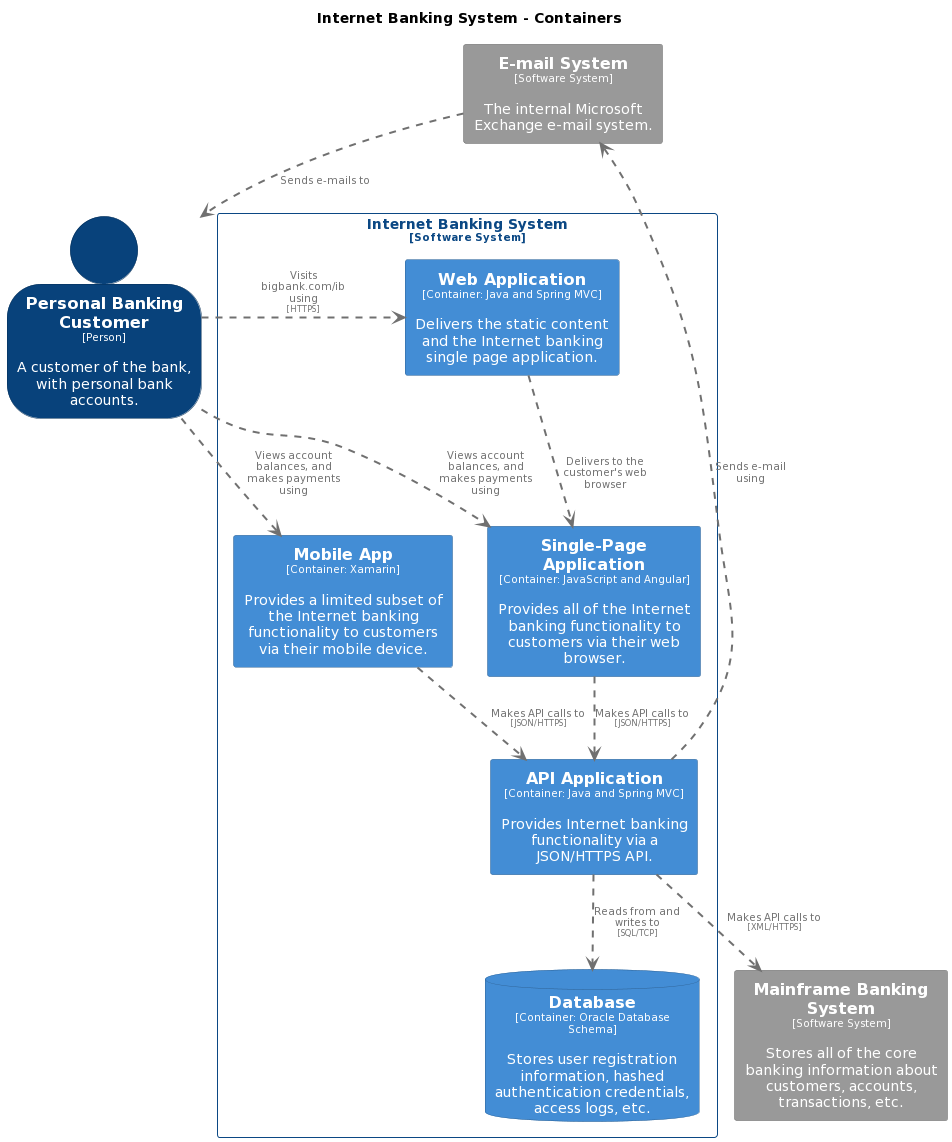

The diagram above was rendered by PlantUML. Its source (embedded in the PNG):
@startuml
set separator none
title Internet Banking System - Containers

top to bottom direction

skinparam {
  shadowing false
  arrowFontSize 10
  defaultTextAlignment center
  wrapWidth 200
  maxMessageSize 100
}

hide stereotype

skinparam rectangle<<InternetBankingSystem.APIApplication>> {
  BackgroundColor #438dd5
  FontColor #ffffff
  BorderColor #2e6295
}
skinparam database<<InternetBankingSystem.Database>> {
  BackgroundColor #438dd5
  FontColor #ffffff
  BorderColor #2e6295
}
skinparam rectangle<<EmailSystem>> {
  BackgroundColor #999999
  FontColor #ffffff
  BorderColor #6b6b6b
}
skinparam rectangle<<MainframeBankingSystem>> {
  BackgroundColor #999999
  FontColor #ffffff
  BorderColor #6b6b6b
}
skinparam rectangle<<InternetBankingSystem.MobileApp>> {
  BackgroundColor #438dd5
  FontColor #ffffff
  BorderColor #2e6295
}
skinparam person<<PersonalBankingCustomer>> {
  BackgroundColor #08427b
  FontColor #ffffff
  BorderColor #052e56
}
skinparam rectangle<<InternetBankingSystem.SinglePageApplication>> {
  BackgroundColor #438dd5
  FontColor #ffffff
  BorderColor #2e6295
}
skinparam rectangle<<InternetBankingSystem.WebApplication>> {
  BackgroundColor #438dd5
  FontColor #ffffff
  BorderColor #2e6295
}

person "==Personal Banking Customer\n<size:10>[Person]</size>\n\nA customer of the bank, with personal bank accounts." <<PersonalBankingCustomer>> as PersonalBankingCustomer
rectangle "==Mainframe Banking System\n<size:10>[Software System]</size>\n\nStores all of the core banking information about customers, accounts, transactions, etc." <<MainframeBankingSystem>> as MainframeBankingSystem
rectangle "==E-mail System\n<size:10>[Software System]</size>\n\nThe internal Microsoft Exchange e-mail system." <<EmailSystem>> as EmailSystem

rectangle "Internet Banking System\n<size:10>[Software System]</size>" <<InternetBankingSystem>> {
  skinparam RectangleBorderColor<<InternetBankingSystem>> #0b4884
  skinparam RectangleFontColor<<InternetBankingSystem>> #0b4884

  rectangle "==Web Application\n<size:10>[Container: Java and Spring MVC]</size>\n\nDelivers the static content and the Internet banking single page application." <<InternetBankingSystem.WebApplication>> as InternetBankingSystem.WebApplication
  rectangle "==API Application\n<size:10>[Container: Java and Spring MVC]</size>\n\nProvides Internet banking functionality via a JSON/HTTPS API." <<InternetBankingSystem.APIApplication>> as InternetBankingSystem.APIApplication
  database "==Database\n<size:10>[Container: Oracle Database Schema]</size>\n\nStores user registration information, hashed authentication credentials, access logs, etc." <<InternetBankingSystem.Database>> as InternetBankingSystem.Database
  rectangle "==Single-Page Application\n<size:10>[Container: JavaScript and Angular]</size>\n\nProvides all of the Internet banking functionality to customers via their web browser." <<InternetBankingSystem.SinglePageApplication>> as InternetBankingSystem.SinglePageApplication
  rectangle "==Mobile App\n<size:10>[Container: Xamarin]</size>\n\nProvides a limited subset of the Internet banking functionality to customers via their mobile device." <<InternetBankingSystem.MobileApp>> as InternetBankingSystem.MobileApp
}

EmailSystem .[#707070,thickness=2].> PersonalBankingCustomer : "<color:#707070>Sends e-mails to"
PersonalBankingCustomer .[#707070,thickness=2].> InternetBankingSystem.WebApplication : "<color:#707070>Visits bigbank.com/ib using\n<color:#707070><size:8>[HTTPS]</size>"
PersonalBankingCustomer .[#707070,thickness=2].> InternetBankingSystem.SinglePageApplication : "<color:#707070>Views account balances, and makes payments using"
PersonalBankingCustomer .[#707070,thickness=2].> InternetBankingSystem.MobileApp : "<color:#707070>Views account balances, and makes payments using"
InternetBankingSystem.WebApplication .[#707070,thickness=2].> InternetBankingSystem.SinglePageApplication : "<color:#707070>Delivers to the customer's web browser"
InternetBankingSystem.SinglePageApplication .[#707070,thickness=2].> InternetBankingSystem.APIApplication : "<color:#707070>Makes API calls to\n<color:#707070><size:8>[JSON/HTTPS]</size>"
InternetBankingSystem.MobileApp .[#707070,thickness=2].> InternetBankingSystem.APIApplication : "<color:#707070>Makes API calls to\n<color:#707070><size:8>[JSON/HTTPS]</size>"
InternetBankingSystem.APIApplication .[#707070,thickness=2].> InternetBankingSystem.Database : "<color:#707070>Reads from and writes to\n<color:#707070><size:8>[SQL/TCP]</size>"
InternetBankingSystem.APIApplication .[#707070,thickness=2].> MainframeBankingSystem : "<color:#707070>Makes API calls to\n<color:#707070><size:8>[XML/HTTPS]</size>"
InternetBankingSystem.APIApplication .[#707070,thickness=2].> EmailSystem : "<color:#707070>Sends e-mail using"
@enduml